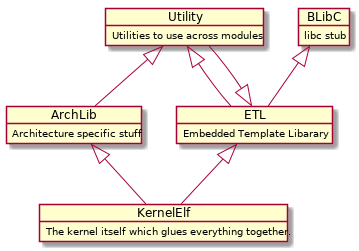

The diagram above was rendered by PlantUML. Its source (embedded in the PNG):
@startuml

object KernelElf
KernelElf : The kernel itself which glues everything together.

object BLibC
BLibC : libc stub

object ArchLib
ArchLib : Architecture specific stuff

object Utility
Utility : Utilities to use across modules

object ETL
ETL : Embedded Template Libarary

BLibC <|-- ETL

ArchLib <|-- KernelElf
ETL <|-- KernelElf

ETL <|-- Utility

Utility <|-- ArchLib
Utility <|-- ETL


@enduml